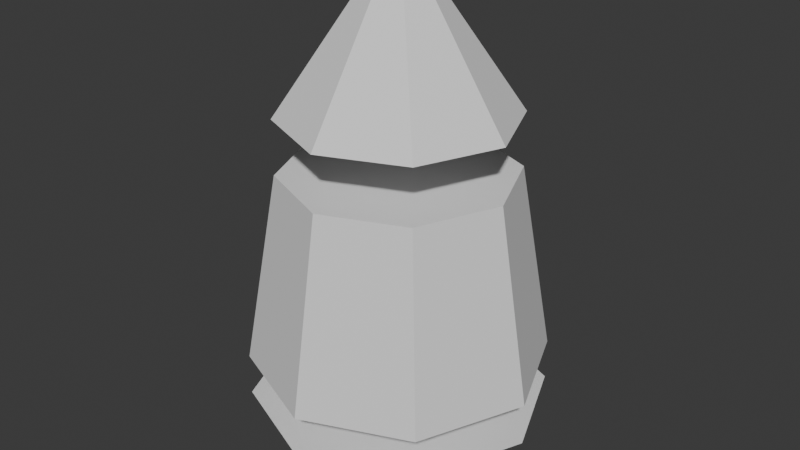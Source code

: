 # Source: crystal_3.blend  (saved by Blender 5.2.44; exported with 4.5.12 LTS)
import bpy
from mathutils import Matrix  # noqa: F401  (used for matrix-valued properties, if any)

bpy.ops.wm.read_factory_settings(use_empty=True)
scene = bpy.context.scene
scene.name = 'Scene'

# ---- collections
col_collection = bpy.data.collections.new('Collection'); scene.collection.children.link(col_collection)

# ---- world
world_world = bpy.data.worlds.new('World'); scene.world = world_world
world_world.use_nodes = True; world_world.node_tree.nodes.clear()
_N = world_world.node_tree.nodes; _L = world_world.node_tree.links
n0 = _N.new('ShaderNodeOutputWorld'); n0.name = 'World Output'; n0.location = (200, 100)
n1 = _N.new('ShaderNodeBackground'); n1.name = 'Background'; n1.location = (-200, 100)
n1.inputs[0].default_value = (0.05088, 0.05088, 0.05088, 1.0)
_L.new(n1.outputs[0], n0.inputs[0])
n0.is_active_output = True
world_world.color = (0.05088, 0.05088, 0.05088)
world_world.sun_shadow_jitter_overblur = 0.0

# ---- meshes
me_cone = bpy.data.meshes.new('Cone')
me_cone.from_pydata([(0.0, 1.265, -0.725), (0.0, 0.9775, 0.925), (0.8945, 0.8945, -0.725), (0.6912, 0.6912, 0.925), (1.265, 0.0, -0.725), (0.9775, 0.0, 0.925), (0.8945, -0.8945, -0.725), (0.6912, -0.6912, 0.925), (0.0, -1.265, -0.725), (0.0, -0.9775, 0.925), (-0.8945, -0.8945, -0.725), (-0.6912, -0.6912, 0.925), (-1.265, 0.0, -0.725), (-0.9775, 0.0, 0.925), (-0.8945, 0.8945, -0.725), (-0.6912, 0.6912, 0.925), (0.0, 0.9775, 1.388), (0.0, 0.207, 2.512), (0.6912, 0.6912, 1.388), (0.1464, 0.1464, 2.512), (0.9775, 0.0, 1.388), (0.207, 0.0, 2.512), (0.6912, -0.6912, 1.388), (0.1464, -0.1464, 2.512), (0.0, -0.9775, 1.388), (0.0, -0.207, 2.512), (-0.6912, -0.6912, 1.388), (-0.1464, -0.1464, 2.512), (-0.9775, 0.0, 1.388), (-0.207, 0.0, 2.512), (-0.6912, 0.6912, 1.388), (-0.1464, 0.1464, 2.512), (0.0, 0.575, -1.613), (0.0, 1.265, -1.087), (0.4066, 0.4066, -1.613), (0.8945, 0.8945, -1.087), (0.575, 0.0, -1.613), (1.265, 0.0, -1.087), (0.4066, -0.4066, -1.613), (0.8945, -0.8945, -1.087), (0.0, -0.575, -1.613), (0.0, -1.265, -1.087), (-0.4066, -0.4066, -1.613), (-0.8945, -0.8945, -1.087), (-0.575, 0.0, -1.613), (-1.265, 0.0, -1.087), (-0.4066, 0.4066, -1.613), (-0.8945, 0.8945, -1.087)], [], [(1, 2, 0), (3, 4, 2), (5, 6, 4), (7, 8, 6), (9, 10, 8), (11, 12, 10), (13, 9, 5), (13, 14, 12), (15, 0, 14), (6, 10, 14), (17, 18, 16), (18, 21, 20), (21, 22, 20), (22, 25, 24), (25, 26, 24), (26, 29, 28), (25, 23, 21), (29, 30, 28), (30, 17, 16), (22, 26, 30), (33, 34, 32), (34, 37, 36), (37, 38, 36), (38, 41, 40), (41, 42, 40), (42, 45, 44), (45, 41, 37), (45, 46, 44), (46, 33, 32), (38, 42, 46), (1, 3, 2), (3, 5, 4), (5, 7, 6), (7, 9, 8), (9, 11, 10), (11, 13, 12), (5, 3, 1), (1, 15, 13), (13, 11, 9), (9, 7, 5), (5, 1, 13), (13, 15, 14), (15, 1, 0), (14, 0, 2), (2, 4, 6), (6, 8, 10), (10, 12, 14), (14, 2, 6), (17, 19, 18), (18, 19, 21), (21, 23, 22), (22, 23, 25), (25, 27, 26), (26, 27, 29), (21, 19, 29), (19, 17, 29), (17, 31, 29), (29, 27, 21), (27, 25, 21), (29, 31, 30), (30, 31, 17), (30, 16, 18), (18, 20, 22), (22, 24, 26), (26, 28, 30), (30, 18, 22), (33, 35, 34), (34, 35, 37), (37, 39, 38), (38, 39, 41), (41, 43, 42), (42, 43, 45), (37, 35, 33), (33, 47, 45), (45, 43, 41), (41, 39, 37), (37, 33, 45), (45, 47, 46), (46, 47, 33), (46, 32, 34), (34, 36, 38), (38, 40, 42), (42, 44, 46), (46, 34, 38)])
_uv = me_cone.uv_layers.new(name='UVMap')
_uv.uv.foreach_set('vector', [0.6262, 0.3284, 0.7073, 0.5598, 0.5802, 0.5411, 0.7243, 0.3428, 0.8018, 0.5411, 0.7073, 0.5598, 0.6262, 0.572, 0.7073, 0.8034, 0.5802, 0.7848, 0.7243, 0.5864, 0.8018, 0.7848, 0.7073, 0.8034, 0.6966, 0.006122, 0.7777, 0.2375, 0.6507, 0.2189, 0.7948, 0.02052, 0.8723, 0.2189, 0.7777, 0.2375, 0.3986, 0.3284, 0.568, 0.3986, 0.4978, 0.568, 0.05207, 0.6507, 0.1332, 0.8821, 0.006121, 0.8634, 0.1503, 0.6651, 0.2277, 0.8634, 0.1332, 0.8821, 0.2254, 0.006121, 0.3162, 0.2254, 0.09693, 0.3162, 0.8531, 0.3337, 0.9133, 0.5066, 0.814, 0.5066, 0.9133, 0.5066, 0.889, 0.3284, 0.9834, 0.4818, 0.8531, 0.5241, 0.9133, 0.6971, 0.814, 0.6971, 0.9133, 0.6971, 0.889, 0.5189, 0.9834, 0.6723, 0.8531, 0.7146, 0.9133, 0.8876, 0.814, 0.8876, 0.9133, 0.8876, 0.889, 0.7094, 0.9834, 0.8628, 0.2907, 0.6655, 0.2907, 0.6866, 0.2758, 0.7014, 0.6193, 0.8209, 0.6795, 0.9939, 0.5802, 0.9939, 0.6795, 0.9939, 0.6552, 0.8156, 0.7496, 0.969, 0.4978, 0.5802, 0.568, 0.7496, 0.3986, 0.8198, 0.006121, 0.5476, 0.09068, 0.4542, 0.09068, 0.5126, 0.09068, 0.4542, 0.09693, 0.3284, 0.132, 0.413, 0.09693, 0.3284, 0.1903, 0.413, 0.132, 0.413, 0.1903, 0.413, 0.3162, 0.4192, 0.2316, 0.4542, 0.3162, 0.4192, 0.2316, 0.5126, 0.2316, 0.4542, 0.2316, 0.5126, 0.2254, 0.6384, 0.1903, 0.5539, 0.4192, 0.006121, 0.6384, 0.09693, 0.5476, 0.3162, 0.2254, 0.6384, 0.132, 0.5539, 0.1903, 0.5539, 0.132, 0.5539, 0.006121, 0.5476, 0.09068, 0.5126, 0.1903, 0.413, 0.2316, 0.5126, 0.132, 0.5539, 0.6262, 0.3284, 0.7243, 0.3428, 0.7073, 0.5598, 0.7243, 0.3428, 0.7974, 0.3284, 0.8018, 0.5411, 0.6262, 0.572, 0.7243, 0.5864, 0.7073, 0.8034, 0.7243, 0.5864, 0.7974, 0.572, 0.8018, 0.7848, 0.6966, 0.006122, 0.7948, 0.02052, 0.7777, 0.2375, 0.7948, 0.02052, 0.8678, 0.006122, 0.8723, 0.2189, 0.4978, 0.568, 0.3986, 0.568, 0.3284, 0.4978, 0.3284, 0.4978, 0.3284, 0.3986, 0.3986, 0.3284, 0.3986, 0.3284, 0.4978, 0.3284, 0.568, 0.3986, 0.568, 0.3986, 0.568, 0.4978, 0.4978, 0.568, 0.4978, 0.568, 0.3284, 0.4978, 0.3986, 0.3284, 0.05207, 0.6507, 0.1503, 0.6651, 0.1332, 0.8821, 0.1503, 0.6651, 0.2233, 0.6507, 0.2277, 0.8634, 0.09693, 0.3162, 0.006121, 0.2254, 0.006121, 0.09693, 0.006121, 0.09693, 0.09693, 0.006121, 0.2254, 0.006121, 0.2254, 0.006121, 0.3162, 0.09693, 0.3162, 0.2254, 0.3162, 0.2254, 0.2254, 0.3162, 0.09693, 0.3162, 0.09693, 0.3162, 0.006121, 0.09693, 0.2254, 0.006121, 0.8531, 0.3337, 0.8742, 0.3337, 0.9133, 0.5066, 0.9133, 0.5066, 0.8742, 0.3337, 0.889, 0.3284, 0.8531, 0.5241, 0.8742, 0.5241, 0.9133, 0.6971, 0.9133, 0.6971, 0.8742, 0.5241, 0.889, 0.5189, 0.8531, 0.7146, 0.8742, 0.7146, 0.9133, 0.8876, 0.9133, 0.8876, 0.8742, 0.7146, 0.889, 0.7094, 0.2758, 0.7014, 0.2548, 0.7014, 0.2548, 0.6507, 0.2548, 0.7014, 0.2399, 0.6866, 0.2548, 0.6507, 0.2399, 0.6866, 0.2399, 0.6655, 0.2548, 0.6507, 0.2548, 0.6507, 0.2758, 0.6507, 0.2758, 0.7014, 0.2758, 0.6507, 0.2907, 0.6655, 0.2758, 0.7014, 0.6193, 0.8209, 0.6403, 0.8209, 0.6795, 0.9939, 0.6795, 0.9939, 0.6403, 0.8209, 0.6552, 0.8156, 0.3986, 0.8198, 0.3284, 0.7496, 0.3284, 0.6504, 0.3284, 0.6504, 0.3986, 0.5802, 0.4978, 0.5802, 0.4978, 0.5802, 0.568, 0.6504, 0.568, 0.7496, 0.568, 0.7496, 0.4978, 0.8198, 0.3986, 0.8198, 0.3986, 0.8198, 0.3284, 0.6504, 0.4978, 0.5802, 0.006121, 0.5476, 0.006121, 0.4192, 0.09068, 0.4542, 0.09068, 0.4542, 0.006121, 0.4192, 0.09693, 0.3284, 0.09693, 0.3284, 0.2254, 0.3284, 0.1903, 0.413, 0.1903, 0.413, 0.2254, 0.3284, 0.3162, 0.4192, 0.3162, 0.4192, 0.3162, 0.5476, 0.2316, 0.5126, 0.2316, 0.5126, 0.3162, 0.5476, 0.2254, 0.6384, 0.5476, 0.3162, 0.4192, 0.3162, 0.3284, 0.2254, 0.3284, 0.2254, 0.3284, 0.09693, 0.4192, 0.006121, 0.4192, 0.006121, 0.5476, 0.006121, 0.6384, 0.09693, 0.6384, 0.09693, 0.6384, 0.2254, 0.5476, 0.3162, 0.5476, 0.3162, 0.3284, 0.2254, 0.4192, 0.006121, 0.2254, 0.6384, 0.09693, 0.6384, 0.132, 0.5539, 0.132, 0.5539, 0.09693, 0.6384, 0.006121, 0.5476, 0.132, 0.5539, 0.09068, 0.5126, 0.09068, 0.4542, 0.09068, 0.4542, 0.132, 0.413, 0.1903, 0.413, 0.1903, 0.413, 0.2316, 0.4542, 0.2316, 0.5126, 0.2316, 0.5126, 0.1903, 0.5539, 0.132, 0.5539, 0.132, 0.5539, 0.09068, 0.4542, 0.1903, 0.413])
me_cone.update()

# ---- objects
ob_asset = bpy.data.objects.new('asset', me_cone)

# ---- transforms, parenting, visibility, modifiers, constraints
ob_asset.location = (0.0, 0.0, 0.0)

# ---- collection membership
col_collection.objects.link(ob_asset)

# ---- scene / render settings (as saved in the file)
scene.frame_start = 1; scene.frame_end = 250; scene.frame_set(1)
scene.render.engine = 'BLENDER_EEVEE_NEXT'
scene.render.bake_bias = 0.0
scene.render.bake_samples = 0
scene.render.compositor_device = 'GPU'
scene.eevee.use_volume_custom_range = False
scene.eevee.fast_gi_thickness_near = 0.1
scene.eevee.fast_gi_thickness_far = 0.0
scene.eevee.ray_tracing_options.screen_trace_thickness = 0.1
bpy.context.view_layer.update()

# ---- added for rendering (the .blend has no active camera and no usable light): camera, sun
cam_auto = bpy.data.cameras.new('AutoCamera')
cam_auto.lens = 50.0
cam_auto.sensor_width = 36.0
cam_auto.clip_end = 1000.0
ob_auto_camera = bpy.data.objects.new('AutoCamera', cam_auto)
scene.collection.objects.link(ob_auto_camera)
ob_auto_camera.location = (5.05222, -6.06266, 4.49178)
ob_auto_camera.rotation_euler = (1.09748, -7.21219e-08, 0.694738)
scene.camera = ob_auto_camera
light_auto_sun = bpy.data.lights.new('AutoSun', 'SUN')
light_auto_sun.energy = 3.0
light_auto_sun.angle = 0.0523599
ob_auto_sun = bpy.data.objects.new('AutoSun', light_auto_sun)
scene.collection.objects.link(ob_auto_sun)
ob_auto_sun.rotation_euler = (0.872665, 0.174533, 0.523599)
bpy.context.view_layer.update()
